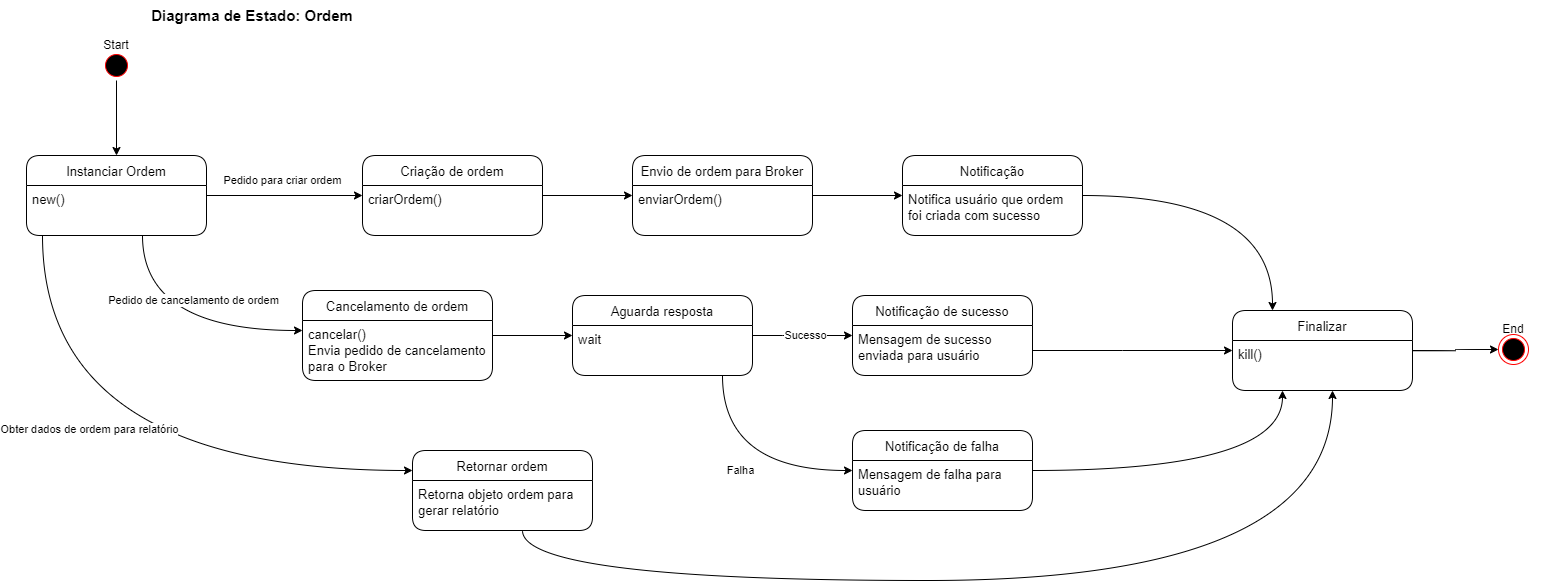

The diagram above was exported from draw.io. Its source (the exported page's mxGraphModel, read from the mxfile embedded in the PNG):
<mxGraphModel dx="1382" dy="785" grid="1" gridSize="10" guides="1" tooltips="1" connect="1" arrows="1" fold="1" page="1" pageScale="1" pageWidth="827" pageHeight="1169" math="0" shadow="0">
  <root>
    <mxCell id="0" />
    <mxCell id="1" parent="0" />
    <mxCell id="SA2DG3MgUIwCRnHnFpc4-1" value="Diagrama de Estado: Ordem" style="text;html=1;strokeColor=none;fillColor=none;align=center;verticalAlign=middle;whiteSpace=wrap;rounded=0;fontSize=15;fontStyle=1" parent="1" vertex="1">
      <mxGeometry x="825" y="180" width="270" height="30" as="geometry" />
    </mxCell>
    <mxCell id="L49SwKM6FpcI_vfBTILP-16" value="Pedido para criar ordem" style="edgeStyle=orthogonalEdgeStyle;curved=1;rounded=0;orthogonalLoop=1;jettySize=auto;html=1;" parent="1" source="SA2DG3MgUIwCRnHnFpc4-6" target="L49SwKM6FpcI_vfBTILP-4" edge="1">
      <mxGeometry x="-0.0256" y="15" relative="1" as="geometry">
        <mxPoint as="offset" />
      </mxGeometry>
    </mxCell>
    <mxCell id="MqpSQSwnwkE5StHxF0r7-3" value="Pedido de cancelamento de ordem" style="edgeStyle=orthogonalEdgeStyle;curved=1;rounded=0;orthogonalLoop=1;jettySize=auto;html=1;" parent="1" source="SA2DG3MgUIwCRnHnFpc4-6" target="L49SwKM6FpcI_vfBTILP-6" edge="1">
      <mxGeometry x="0.1459" y="30" relative="1" as="geometry">
        <Array as="points">
          <mxPoint x="850" y="510" />
        </Array>
        <mxPoint as="offset" />
      </mxGeometry>
    </mxCell>
    <mxCell id="SA2DG3MgUIwCRnHnFpc4-6" value="Instanciar Ordem" style="swimlane;fontStyle=0;childLayout=stackLayout;horizontal=1;startSize=30;horizontalStack=0;resizeParent=1;resizeParentMax=0;resizeLast=0;collapsible=1;marginBottom=0;rounded=1;fontSize=13;" parent="1" vertex="1">
      <mxGeometry x="734" y="335" width="180" height="80" as="geometry" />
    </mxCell>
    <mxCell id="SA2DG3MgUIwCRnHnFpc4-7" value="new()" style="text;strokeColor=none;fillColor=none;align=left;verticalAlign=top;spacingLeft=4;spacingRight=4;overflow=hidden;points=[[0,0.5],[1,0.5]];portConstraint=eastwest;rotatable=0;fontSize=13;" parent="SA2DG3MgUIwCRnHnFpc4-6" vertex="1">
      <mxGeometry y="30" width="180" height="50" as="geometry" />
    </mxCell>
    <mxCell id="SA2DG3MgUIwCRnHnFpc4-8" value="" style="group" parent="1" vertex="1" connectable="0">
      <mxGeometry x="794" y="210" width="60" height="50" as="geometry" />
    </mxCell>
    <mxCell id="SA2DG3MgUIwCRnHnFpc4-9" value="" style="ellipse;html=1;shape=startState;fillColor=#000000;strokeColor=#ff0000;rounded=1;" parent="SA2DG3MgUIwCRnHnFpc4-8" vertex="1">
      <mxGeometry x="15" y="20" width="30" height="30" as="geometry" />
    </mxCell>
    <mxCell id="SA2DG3MgUIwCRnHnFpc4-10" value="Start" style="text;html=1;strokeColor=none;fillColor=none;align=center;verticalAlign=middle;whiteSpace=wrap;rounded=0;" parent="SA2DG3MgUIwCRnHnFpc4-8" vertex="1">
      <mxGeometry width="60" height="30" as="geometry" />
    </mxCell>
    <mxCell id="SA2DG3MgUIwCRnHnFpc4-11" value="" style="group" parent="1" vertex="1" connectable="0">
      <mxGeometry x="2191" y="494" width="60" height="50" as="geometry" />
    </mxCell>
    <mxCell id="SA2DG3MgUIwCRnHnFpc4-12" value="" style="ellipse;html=1;shape=endState;fillColor=#000000;strokeColor=#ff0000;rounded=1;" parent="SA2DG3MgUIwCRnHnFpc4-11" vertex="1">
      <mxGeometry x="15" y="20" width="30" height="30" as="geometry" />
    </mxCell>
    <mxCell id="SA2DG3MgUIwCRnHnFpc4-13" value="End" style="text;html=1;strokeColor=none;fillColor=none;align=center;verticalAlign=middle;whiteSpace=wrap;rounded=0;" parent="SA2DG3MgUIwCRnHnFpc4-11" vertex="1">
      <mxGeometry width="60" height="30" as="geometry" />
    </mxCell>
    <mxCell id="SA2DG3MgUIwCRnHnFpc4-14" style="edgeStyle=orthogonalEdgeStyle;rounded=0;orthogonalLoop=1;jettySize=auto;html=1;" parent="1" source="SA2DG3MgUIwCRnHnFpc4-9" target="SA2DG3MgUIwCRnHnFpc4-6" edge="1">
      <mxGeometry relative="1" as="geometry" />
    </mxCell>
    <mxCell id="SA2DG3MgUIwCRnHnFpc4-38" style="edgeStyle=orthogonalEdgeStyle;curved=1;rounded=0;orthogonalLoop=1;jettySize=auto;html=1;fontSize=12;" parent="1" source="SA2DG3MgUIwCRnHnFpc4-39" target="SA2DG3MgUIwCRnHnFpc4-12" edge="1">
      <mxGeometry relative="1" as="geometry">
        <mxPoint x="2160" y="520" as="sourcePoint" />
      </mxGeometry>
    </mxCell>
    <mxCell id="SA2DG3MgUIwCRnHnFpc4-39" value="Finalizar" style="swimlane;fontStyle=0;childLayout=stackLayout;horizontal=1;startSize=30;horizontalStack=0;resizeParent=1;resizeParentMax=0;resizeLast=0;collapsible=1;marginBottom=0;rounded=1;fontSize=13;" parent="1" vertex="1">
      <mxGeometry x="1940" y="490" width="180" height="80" as="geometry" />
    </mxCell>
    <mxCell id="SA2DG3MgUIwCRnHnFpc4-40" value="kill()" style="text;strokeColor=none;fillColor=none;align=left;verticalAlign=top;spacingLeft=4;spacingRight=4;overflow=hidden;points=[[0,0.5],[1,0.5]];portConstraint=eastwest;rotatable=0;fontSize=13;" parent="SA2DG3MgUIwCRnHnFpc4-39" vertex="1">
      <mxGeometry y="30" width="180" height="50" as="geometry" />
    </mxCell>
    <mxCell id="yKqfmAR6afwMJGWcITVL-3" style="edgeStyle=orthogonalEdgeStyle;rounded=0;orthogonalLoop=1;jettySize=auto;html=1;" edge="1" parent="1" source="L49SwKM6FpcI_vfBTILP-4" target="yKqfmAR6afwMJGWcITVL-1">
      <mxGeometry relative="1" as="geometry" />
    </mxCell>
    <mxCell id="L49SwKM6FpcI_vfBTILP-4" value="Criação de ordem" style="swimlane;fontStyle=0;childLayout=stackLayout;horizontal=1;startSize=30;horizontalStack=0;resizeParent=1;resizeParentMax=0;resizeLast=0;collapsible=1;marginBottom=0;rounded=1;fontSize=13;" parent="1" vertex="1">
      <mxGeometry x="1070" y="335" width="180" height="80" as="geometry" />
    </mxCell>
    <mxCell id="L49SwKM6FpcI_vfBTILP-5" value="criarOrdem()" style="text;strokeColor=none;fillColor=none;align=left;verticalAlign=top;spacingLeft=4;spacingRight=4;overflow=hidden;points=[[0,0.5],[1,0.5]];portConstraint=eastwest;rotatable=0;fontSize=13;" parent="L49SwKM6FpcI_vfBTILP-4" vertex="1">
      <mxGeometry y="30" width="180" height="50" as="geometry" />
    </mxCell>
    <mxCell id="yKqfmAR6afwMJGWcITVL-9" style="edgeStyle=orthogonalEdgeStyle;curved=1;rounded=0;orthogonalLoop=1;jettySize=auto;html=1;" edge="1" parent="1" source="L49SwKM6FpcI_vfBTILP-6" target="yKqfmAR6afwMJGWcITVL-7">
      <mxGeometry relative="1" as="geometry" />
    </mxCell>
    <mxCell id="L49SwKM6FpcI_vfBTILP-6" value="Cancelamento de ordem" style="swimlane;fontStyle=0;childLayout=stackLayout;horizontal=1;startSize=30;horizontalStack=0;resizeParent=1;resizeParentMax=0;resizeLast=0;collapsible=1;marginBottom=0;rounded=1;fontSize=13;" parent="1" vertex="1">
      <mxGeometry x="1010" y="470" width="190" height="90" as="geometry" />
    </mxCell>
    <mxCell id="L49SwKM6FpcI_vfBTILP-7" value="cancelar()&#10;Envia pedido de cancelamento&#10;para o Broker" style="text;strokeColor=none;fillColor=none;align=left;verticalAlign=top;spacingLeft=4;spacingRight=4;overflow=hidden;points=[[0,0.5],[1,0.5]];portConstraint=eastwest;rotatable=0;fontSize=13;" parent="L49SwKM6FpcI_vfBTILP-6" vertex="1">
      <mxGeometry y="30" width="190" height="60" as="geometry" />
    </mxCell>
    <mxCell id="yKqfmAR6afwMJGWcITVL-6" style="edgeStyle=orthogonalEdgeStyle;rounded=0;orthogonalLoop=1;jettySize=auto;html=1;curved=1;" edge="1" parent="1" source="yKqfmAR6afwMJGWcITVL-1" target="yKqfmAR6afwMJGWcITVL-4">
      <mxGeometry relative="1" as="geometry" />
    </mxCell>
    <mxCell id="yKqfmAR6afwMJGWcITVL-1" value="Envio de ordem para Broker" style="swimlane;fontStyle=0;childLayout=stackLayout;horizontal=1;startSize=30;horizontalStack=0;resizeParent=1;resizeParentMax=0;resizeLast=0;collapsible=1;marginBottom=0;rounded=1;fontSize=13;" vertex="1" parent="1">
      <mxGeometry x="1340" y="335" width="180" height="80" as="geometry" />
    </mxCell>
    <mxCell id="yKqfmAR6afwMJGWcITVL-2" value="enviarOrdem()" style="text;strokeColor=none;fillColor=none;align=left;verticalAlign=top;spacingLeft=4;spacingRight=4;overflow=hidden;points=[[0,0.5],[1,0.5]];portConstraint=eastwest;rotatable=0;fontSize=13;" vertex="1" parent="yKqfmAR6afwMJGWcITVL-1">
      <mxGeometry y="30" width="180" height="50" as="geometry" />
    </mxCell>
    <mxCell id="yKqfmAR6afwMJGWcITVL-23" style="edgeStyle=orthogonalEdgeStyle;curved=1;rounded=0;orthogonalLoop=1;jettySize=auto;html=1;" edge="1" parent="1" source="yKqfmAR6afwMJGWcITVL-4" target="SA2DG3MgUIwCRnHnFpc4-39">
      <mxGeometry relative="1" as="geometry">
        <mxPoint x="2050" y="550" as="targetPoint" />
        <Array as="points">
          <mxPoint x="1980" y="375" />
        </Array>
      </mxGeometry>
    </mxCell>
    <mxCell id="yKqfmAR6afwMJGWcITVL-4" value="Notificação" style="swimlane;fontStyle=0;childLayout=stackLayout;horizontal=1;startSize=30;horizontalStack=0;resizeParent=1;resizeParentMax=0;resizeLast=0;collapsible=1;marginBottom=0;rounded=1;fontSize=13;" vertex="1" parent="1">
      <mxGeometry x="1610" y="335" width="180" height="80" as="geometry" />
    </mxCell>
    <mxCell id="yKqfmAR6afwMJGWcITVL-5" value="Notifica usuário que ordem&#10;foi criada com sucesso" style="text;strokeColor=none;fillColor=none;align=left;verticalAlign=top;spacingLeft=4;spacingRight=4;overflow=hidden;points=[[0,0.5],[1,0.5]];portConstraint=eastwest;rotatable=0;fontSize=13;" vertex="1" parent="yKqfmAR6afwMJGWcITVL-4">
      <mxGeometry y="30" width="180" height="50" as="geometry" />
    </mxCell>
    <mxCell id="yKqfmAR6afwMJGWcITVL-15" value="Falha" style="edgeStyle=orthogonalEdgeStyle;curved=1;rounded=0;orthogonalLoop=1;jettySize=auto;html=1;" edge="1" parent="1" source="yKqfmAR6afwMJGWcITVL-7" target="yKqfmAR6afwMJGWcITVL-12">
      <mxGeometry relative="1" as="geometry">
        <Array as="points">
          <mxPoint x="1430" y="650" />
        </Array>
      </mxGeometry>
    </mxCell>
    <mxCell id="yKqfmAR6afwMJGWcITVL-7" value="Aguarda resposta" style="swimlane;fontStyle=0;childLayout=stackLayout;horizontal=1;startSize=30;horizontalStack=0;resizeParent=1;resizeParentMax=0;resizeLast=0;collapsible=1;marginBottom=0;rounded=1;fontSize=13;" vertex="1" parent="1">
      <mxGeometry x="1280" y="475" width="180" height="80" as="geometry" />
    </mxCell>
    <mxCell id="yKqfmAR6afwMJGWcITVL-8" value="wait" style="text;strokeColor=none;fillColor=none;align=left;verticalAlign=top;spacingLeft=4;spacingRight=4;overflow=hidden;points=[[0,0.5],[1,0.5]];portConstraint=eastwest;rotatable=0;fontSize=13;" vertex="1" parent="yKqfmAR6afwMJGWcITVL-7">
      <mxGeometry y="30" width="180" height="50" as="geometry" />
    </mxCell>
    <mxCell id="yKqfmAR6afwMJGWcITVL-22" style="edgeStyle=orthogonalEdgeStyle;curved=1;rounded=0;orthogonalLoop=1;jettySize=auto;html=1;" edge="1" parent="1" source="yKqfmAR6afwMJGWcITVL-10" target="SA2DG3MgUIwCRnHnFpc4-39">
      <mxGeometry relative="1" as="geometry">
        <Array as="points">
          <mxPoint x="1830" y="530" />
          <mxPoint x="1830" y="530" />
        </Array>
      </mxGeometry>
    </mxCell>
    <mxCell id="yKqfmAR6afwMJGWcITVL-10" value="Notificação de sucesso" style="swimlane;fontStyle=0;childLayout=stackLayout;horizontal=1;startSize=30;horizontalStack=0;resizeParent=1;resizeParentMax=0;resizeLast=0;collapsible=1;marginBottom=0;rounded=1;fontSize=13;" vertex="1" parent="1">
      <mxGeometry x="1560" y="475" width="180" height="80" as="geometry" />
    </mxCell>
    <mxCell id="yKqfmAR6afwMJGWcITVL-11" value="Mensagem de sucesso&#10;enviada para usuário" style="text;strokeColor=none;fillColor=none;align=left;verticalAlign=top;spacingLeft=4;spacingRight=4;overflow=hidden;points=[[0,0.5],[1,0.5]];portConstraint=eastwest;rotatable=0;fontSize=13;" vertex="1" parent="yKqfmAR6afwMJGWcITVL-10">
      <mxGeometry y="30" width="180" height="50" as="geometry" />
    </mxCell>
    <mxCell id="yKqfmAR6afwMJGWcITVL-21" style="edgeStyle=orthogonalEdgeStyle;curved=1;rounded=0;orthogonalLoop=1;jettySize=auto;html=1;" edge="1" parent="1" source="yKqfmAR6afwMJGWcITVL-12" target="SA2DG3MgUIwCRnHnFpc4-39">
      <mxGeometry relative="1" as="geometry">
        <Array as="points">
          <mxPoint x="1990" y="650" />
        </Array>
      </mxGeometry>
    </mxCell>
    <mxCell id="yKqfmAR6afwMJGWcITVL-12" value="Notificação de falha" style="swimlane;fontStyle=0;childLayout=stackLayout;horizontal=1;startSize=30;horizontalStack=0;resizeParent=1;resizeParentMax=0;resizeLast=0;collapsible=1;marginBottom=0;rounded=1;fontSize=13;" vertex="1" parent="1">
      <mxGeometry x="1560" y="610" width="180" height="80" as="geometry" />
    </mxCell>
    <mxCell id="yKqfmAR6afwMJGWcITVL-13" value="Mensagem de falha para&#10;usuário" style="text;strokeColor=none;fillColor=none;align=left;verticalAlign=top;spacingLeft=4;spacingRight=4;overflow=hidden;points=[[0,0.5],[1,0.5]];portConstraint=eastwest;rotatable=0;fontSize=13;" vertex="1" parent="yKqfmAR6afwMJGWcITVL-12">
      <mxGeometry y="30" width="180" height="50" as="geometry" />
    </mxCell>
    <mxCell id="yKqfmAR6afwMJGWcITVL-14" value="Sucesso" style="edgeStyle=orthogonalEdgeStyle;curved=1;rounded=0;orthogonalLoop=1;jettySize=auto;html=1;" edge="1" parent="1" source="yKqfmAR6afwMJGWcITVL-8" target="yKqfmAR6afwMJGWcITVL-10">
      <mxGeometry x="0.0625" relative="1" as="geometry">
        <Array as="points">
          <mxPoint x="1490" y="515" />
          <mxPoint x="1490" y="515" />
        </Array>
        <mxPoint as="offset" />
      </mxGeometry>
    </mxCell>
    <mxCell id="yKqfmAR6afwMJGWcITVL-20" style="edgeStyle=orthogonalEdgeStyle;curved=1;rounded=0;orthogonalLoop=1;jettySize=auto;html=1;" edge="1" parent="1" source="yKqfmAR6afwMJGWcITVL-16" target="SA2DG3MgUIwCRnHnFpc4-39">
      <mxGeometry relative="1" as="geometry">
        <mxPoint x="1400" y="760" as="targetPoint" />
        <Array as="points">
          <mxPoint x="1230" y="760" />
          <mxPoint x="2040" y="760" />
        </Array>
      </mxGeometry>
    </mxCell>
    <mxCell id="yKqfmAR6afwMJGWcITVL-16" value="Retornar ordem" style="swimlane;fontStyle=0;childLayout=stackLayout;horizontal=1;startSize=30;horizontalStack=0;resizeParent=1;resizeParentMax=0;resizeLast=0;collapsible=1;marginBottom=0;rounded=1;fontSize=13;" vertex="1" parent="1">
      <mxGeometry x="1120" y="630" width="180" height="80" as="geometry" />
    </mxCell>
    <mxCell id="yKqfmAR6afwMJGWcITVL-17" value="Retorna objeto ordem para&#10;gerar relatório" style="text;strokeColor=none;fillColor=none;align=left;verticalAlign=top;spacingLeft=4;spacingRight=4;overflow=hidden;points=[[0,0.5],[1,0.5]];portConstraint=eastwest;rotatable=0;fontSize=13;" vertex="1" parent="yKqfmAR6afwMJGWcITVL-16">
      <mxGeometry y="30" width="180" height="50" as="geometry" />
    </mxCell>
    <mxCell id="yKqfmAR6afwMJGWcITVL-18" style="edgeStyle=orthogonalEdgeStyle;curved=1;rounded=0;orthogonalLoop=1;jettySize=auto;html=1;" edge="1" parent="1" source="SA2DG3MgUIwCRnHnFpc4-7" target="yKqfmAR6afwMJGWcITVL-16">
      <mxGeometry relative="1" as="geometry">
        <Array as="points">
          <mxPoint x="750" y="650" />
        </Array>
      </mxGeometry>
    </mxCell>
    <mxCell id="yKqfmAR6afwMJGWcITVL-19" value="Obter dados de ordem para relatório" style="edgeLabel;html=1;align=center;verticalAlign=middle;resizable=0;points=[];" vertex="1" connectable="0" parent="yKqfmAR6afwMJGWcITVL-18">
      <mxGeometry x="-0.3615" y="46" relative="1" as="geometry">
        <mxPoint as="offset" />
      </mxGeometry>
    </mxCell>
  </root>
</mxGraphModel>